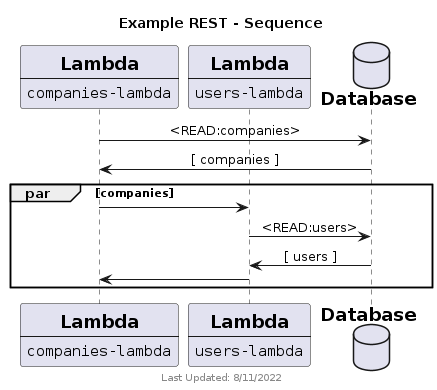

The diagram above was rendered by PlantUML. Its source (embedded in the PNG):
@startuml
!include http://host.docker.internal:8000/sequence_lib.puml

title "Example REST - Sequence"
footer Last Updated: 8/11/2022

Lambda(CompaniesLambda, "companies-lambda")
Lambda(UsersLambda, "users-lambda")
Database(Database, "Database")

CompaniesLambda -> Database : <READ:companies>
CompaniesLambda <- Database : [ companies ]
 
par companies
   CompaniesLambda -> UsersLambda
       UsersLambda -> Database : <READ:users>
       UsersLambda <- Database : [ users ]
   CompaniesLambda <- UsersLambda
end
 
@enduml